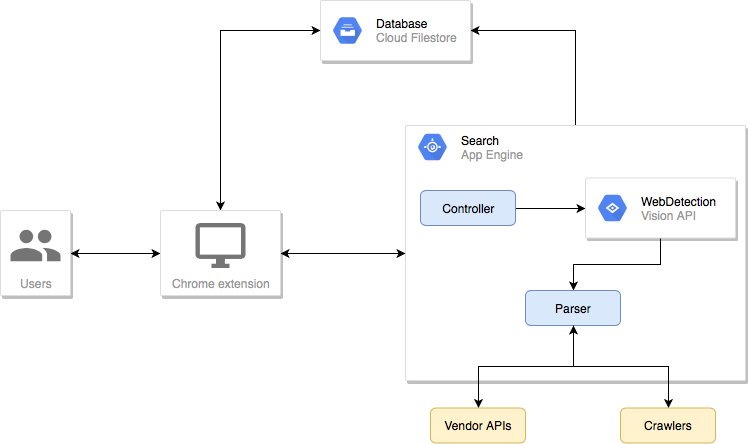

The diagram above was exported from draw.io. Its source (the exported page's mxGraphModel, read from the mxfile embedded in the PNG):
<mxGraphModel dx="742" dy="561" grid="1" gridSize="10" guides="1" tooltips="1" connect="1" arrows="1" fold="1" page="1" pageScale="1" pageWidth="850" pageHeight="1100" math="0" shadow="0">
  <root>
    <mxCell id="0" />
    <mxCell id="1" parent="0" />
    <mxCell id="YVleK00bum7fcdZxTc_C-15" style="edgeStyle=orthogonalEdgeStyle;rounded=0;orthogonalLoop=1;jettySize=auto;html=1;entryX=1;entryY=0.5;entryDx=0;entryDy=0;startArrow=none;startFill=0;" edge="1" parent="1" source="YVleK00bum7fcdZxTc_C-1" target="YVleK00bum7fcdZxTc_C-13">
      <mxGeometry relative="1" as="geometry" />
    </mxCell>
    <mxCell id="YVleK00bum7fcdZxTc_C-1" value="" style="strokeColor=#dddddd;fillColor=#ffffff;shadow=1;strokeWidth=1;rounded=1;absoluteArcSize=1;arcSize=2;" vertex="1" parent="1">
      <mxGeometry x="435" y="145" width="340" height="255" as="geometry" />
    </mxCell>
    <mxCell id="YVleK00bum7fcdZxTc_C-2" value="&lt;font color=&quot;#000000&quot;&gt;&lt;span&gt;Search&lt;/span&gt;&lt;/font&gt;&lt;br&gt;App Engine" style="dashed=0;connectable=0;html=1;fillColor=#5184F3;strokeColor=none;shape=mxgraph.gcp2.hexIcon;prIcon=app_engine;part=1;labelPosition=right;verticalLabelPosition=middle;align=left;verticalAlign=middle;spacingLeft=5;fontColor=#999999;fontSize=12;" vertex="1" parent="YVleK00bum7fcdZxTc_C-1">
      <mxGeometry y="0.5" width="44" height="39" relative="1" as="geometry">
        <mxPoint x="5" y="-125.5" as="offset" />
      </mxGeometry>
    </mxCell>
    <mxCell id="YVleK00bum7fcdZxTc_C-24" style="edgeStyle=orthogonalEdgeStyle;rounded=0;orthogonalLoop=1;jettySize=auto;html=1;entryX=0;entryY=0.5;entryDx=0;entryDy=0;startArrow=none;startFill=0;" edge="1" parent="YVleK00bum7fcdZxTc_C-1" source="YVleK00bum7fcdZxTc_C-19" target="YVleK00bum7fcdZxTc_C-10">
      <mxGeometry relative="1" as="geometry" />
    </mxCell>
    <mxCell id="YVleK00bum7fcdZxTc_C-19" value="Controller" style="rounded=1;whiteSpace=wrap;html=1;fillColor=#dae8fc;strokeColor=#6c8ebf;" vertex="1" parent="YVleK00bum7fcdZxTc_C-1">
      <mxGeometry x="15" y="65" width="95" height="35" as="geometry" />
    </mxCell>
    <mxCell id="YVleK00bum7fcdZxTc_C-21" value="Parser" style="rounded=1;whiteSpace=wrap;html=1;fillColor=#dae8fc;strokeColor=#6c8ebf;" vertex="1" parent="YVleK00bum7fcdZxTc_C-1">
      <mxGeometry x="120" y="165" width="95" height="35" as="geometry" />
    </mxCell>
    <mxCell id="YVleK00bum7fcdZxTc_C-25" style="edgeStyle=orthogonalEdgeStyle;rounded=0;orthogonalLoop=1;jettySize=auto;html=1;startArrow=none;startFill=0;" edge="1" parent="YVleK00bum7fcdZxTc_C-1" source="YVleK00bum7fcdZxTc_C-10" target="YVleK00bum7fcdZxTc_C-21">
      <mxGeometry relative="1" as="geometry" />
    </mxCell>
    <mxCell id="YVleK00bum7fcdZxTc_C-10" value="" style="strokeColor=#dddddd;fillColor=#ffffff;shadow=1;strokeWidth=1;rounded=1;absoluteArcSize=1;arcSize=2;" vertex="1" parent="YVleK00bum7fcdZxTc_C-1">
      <mxGeometry x="180" y="52.5" width="150" height="60" as="geometry" />
    </mxCell>
    <mxCell id="YVleK00bum7fcdZxTc_C-11" value="&lt;font color=&quot;#000000&quot;&gt;WebDetection&lt;/font&gt;&lt;br&gt;Vision API" style="dashed=0;connectable=0;html=1;fillColor=#5184F3;strokeColor=none;shape=mxgraph.gcp2.hexIcon;prIcon=cloud_vision_api;part=1;labelPosition=right;verticalLabelPosition=middle;align=left;verticalAlign=middle;spacingLeft=5;fontColor=#999999;fontSize=12;" vertex="1" parent="YVleK00bum7fcdZxTc_C-10">
      <mxGeometry y="0.5" width="44" height="39" relative="1" as="geometry">
        <mxPoint x="5" y="-19.5" as="offset" />
      </mxGeometry>
    </mxCell>
    <mxCell id="YVleK00bum7fcdZxTc_C-35" style="edgeStyle=orthogonalEdgeStyle;rounded=0;orthogonalLoop=1;jettySize=auto;html=1;entryX=0;entryY=0.5;entryDx=0;entryDy=0;startArrow=classic;startFill=1;" edge="1" parent="1" source="YVleK00bum7fcdZxTc_C-7" target="YVleK00bum7fcdZxTc_C-33">
      <mxGeometry relative="1" as="geometry" />
    </mxCell>
    <mxCell id="YVleK00bum7fcdZxTc_C-7" value="Users" style="strokeColor=#dddddd;fillColor=#ffffff;shadow=1;strokeWidth=1;rounded=1;absoluteArcSize=1;arcSize=2;labelPosition=center;verticalLabelPosition=middle;align=center;verticalAlign=bottom;spacingLeft=0;fontColor=#999999;fontSize=12;whiteSpace=wrap;spacingBottom=2;" vertex="1" parent="1">
      <mxGeometry x="30" y="230" width="70" height="85" as="geometry" />
    </mxCell>
    <mxCell id="YVleK00bum7fcdZxTc_C-8" value="" style="dashed=0;connectable=0;html=1;fillColor=#757575;strokeColor=none;shape=mxgraph.gcp2.users;part=1;" vertex="1" parent="YVleK00bum7fcdZxTc_C-7">
      <mxGeometry x="0.5" width="50" height="31.5" relative="1" as="geometry">
        <mxPoint x="-25" y="19.25" as="offset" />
      </mxGeometry>
    </mxCell>
    <mxCell id="YVleK00bum7fcdZxTc_C-13" value="" style="strokeColor=#dddddd;fillColor=#ffffff;shadow=1;strokeWidth=1;rounded=1;absoluteArcSize=1;arcSize=2;" vertex="1" parent="1">
      <mxGeometry x="350" y="20" width="150" height="60" as="geometry" />
    </mxCell>
    <mxCell id="YVleK00bum7fcdZxTc_C-14" value="&lt;font color=&quot;#000000&quot;&gt;Database&lt;/font&gt;&lt;br&gt;Cloud Filestore" style="dashed=0;connectable=0;html=1;fillColor=#5184F3;strokeColor=none;shape=mxgraph.gcp2.hexIcon;prIcon=cloud_filestore;part=1;labelPosition=right;verticalLabelPosition=middle;align=left;verticalAlign=middle;spacingLeft=5;fontColor=#999999;fontSize=12;" vertex="1" parent="YVleK00bum7fcdZxTc_C-13">
      <mxGeometry y="0.5" width="44" height="39" relative="1" as="geometry">
        <mxPoint x="5" y="-19.5" as="offset" />
      </mxGeometry>
    </mxCell>
    <mxCell id="YVleK00bum7fcdZxTc_C-23" value="Crawlers" style="rounded=1;whiteSpace=wrap;html=1;fillColor=#fff2cc;strokeColor=#d6b656;" vertex="1" parent="1">
      <mxGeometry x="650" y="427.5" width="95" height="35" as="geometry" />
    </mxCell>
    <mxCell id="YVleK00bum7fcdZxTc_C-22" value="Vendor APIs" style="rounded=1;whiteSpace=wrap;html=1;fillColor=#fff2cc;strokeColor=#d6b656;" vertex="1" parent="1">
      <mxGeometry x="460" y="427.5" width="95" height="35" as="geometry" />
    </mxCell>
    <mxCell id="YVleK00bum7fcdZxTc_C-26" style="edgeStyle=orthogonalEdgeStyle;rounded=0;orthogonalLoop=1;jettySize=auto;html=1;startArrow=none;startFill=0;" edge="1" parent="1" source="YVleK00bum7fcdZxTc_C-21" target="YVleK00bum7fcdZxTc_C-22">
      <mxGeometry relative="1" as="geometry" />
    </mxCell>
    <mxCell id="YVleK00bum7fcdZxTc_C-27" style="edgeStyle=orthogonalEdgeStyle;rounded=0;orthogonalLoop=1;jettySize=auto;html=1;startArrow=classic;startFill=1;" edge="1" parent="1" source="YVleK00bum7fcdZxTc_C-21" target="YVleK00bum7fcdZxTc_C-23">
      <mxGeometry relative="1" as="geometry" />
    </mxCell>
    <mxCell id="YVleK00bum7fcdZxTc_C-30" style="edgeStyle=orthogonalEdgeStyle;rounded=0;orthogonalLoop=1;jettySize=auto;html=1;entryX=0;entryY=0.5;entryDx=0;entryDy=0;startArrow=classic;startFill=1;" edge="1" parent="1" source="YVleK00bum7fcdZxTc_C-33" target="YVleK00bum7fcdZxTc_C-1">
      <mxGeometry relative="1" as="geometry">
        <mxPoint x="370" y="273" as="sourcePoint" />
      </mxGeometry>
    </mxCell>
    <mxCell id="YVleK00bum7fcdZxTc_C-31" style="edgeStyle=orthogonalEdgeStyle;rounded=0;orthogonalLoop=1;jettySize=auto;html=1;entryX=0;entryY=0.5;entryDx=0;entryDy=0;startArrow=classic;startFill=1;exitX=0.5;exitY=0;exitDx=0;exitDy=0;" edge="1" parent="1" source="YVleK00bum7fcdZxTc_C-33" target="YVleK00bum7fcdZxTc_C-13">
      <mxGeometry relative="1" as="geometry">
        <mxPoint x="230" y="135" as="sourcePoint" />
      </mxGeometry>
    </mxCell>
    <mxCell id="YVleK00bum7fcdZxTc_C-33" value="Chrome extension" style="strokeColor=#dddddd;fillColor=#ffffff;shadow=1;strokeWidth=1;rounded=1;absoluteArcSize=1;arcSize=2;labelPosition=center;verticalLabelPosition=middle;align=center;verticalAlign=bottom;spacingLeft=0;fontColor=#999999;fontSize=12;whiteSpace=wrap;spacingBottom=2;" vertex="1" parent="1">
      <mxGeometry x="190" y="230" width="120" height="85" as="geometry" />
    </mxCell>
    <mxCell id="YVleK00bum7fcdZxTc_C-34" value="" style="dashed=0;connectable=0;html=1;fillColor=#757575;strokeColor=none;shape=mxgraph.gcp2.desktop;part=1;" vertex="1" parent="YVleK00bum7fcdZxTc_C-33">
      <mxGeometry x="0.5" width="50" height="45" relative="1" as="geometry">
        <mxPoint x="-25" y="12.5" as="offset" />
      </mxGeometry>
    </mxCell>
  </root>
</mxGraphModel>